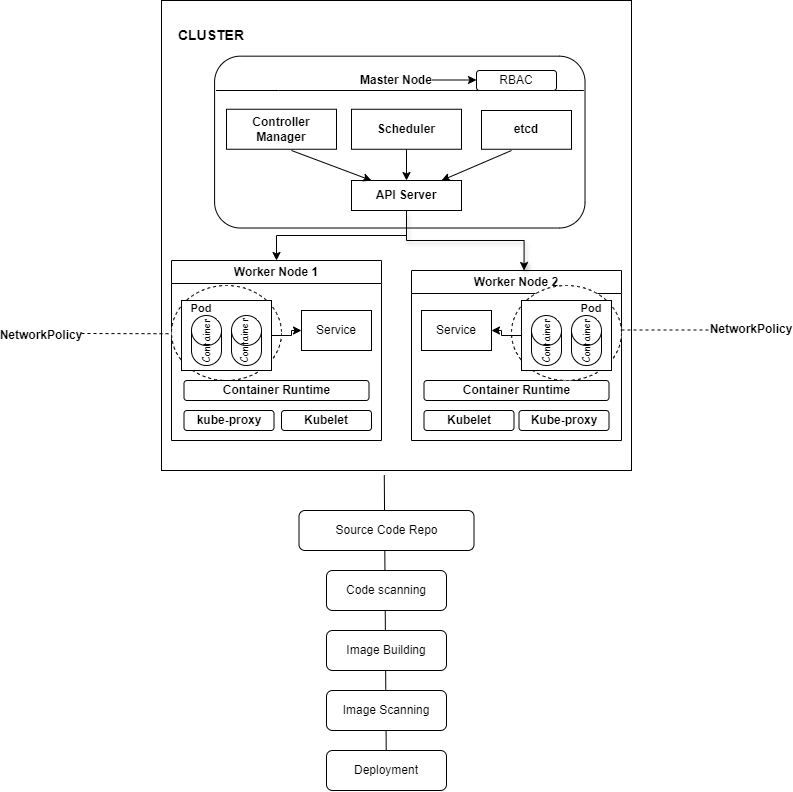

The diagram above was exported from draw.io. Its source (the exported page's mxGraphModel, read from the mxfile embedded in the PNG):
<mxGraphModel dx="1644" dy="1546" grid="1" gridSize="10" guides="1" tooltips="1" connect="1" arrows="1" fold="1" page="1" pageScale="1" pageWidth="850" pageHeight="1100" math="0" shadow="0">
  <root>
    <mxCell id="0" />
    <mxCell id="1" parent="0" />
    <mxCell id="Omd2RjNGxf4a62xmxYSu-58" value="&lt;font face=&quot;Comic Sans MS&quot; style=&quot;font-size: 10px;&quot;&gt;Container&lt;/font&gt;" style="text;strokeColor=none;align=center;fillColor=none;html=1;verticalAlign=middle;whiteSpace=wrap;rounded=0;rotation=-90;" parent="1" vertex="1">
      <mxGeometry x="212.5" y="285" width="60" height="30" as="geometry" />
    </mxCell>
    <mxCell id="Omd2RjNGxf4a62xmxYSu-2" value="&amp;nbsp; &amp;nbsp;&amp;nbsp;" style="whiteSpace=wrap;html=1;aspect=fixed;" parent="1" vertex="1">
      <mxGeometry x="160" y="-40" width="470" height="470" as="geometry" />
    </mxCell>
    <mxCell id="Omd2RjNGxf4a62xmxYSu-1" value="" style="rounded=1;whiteSpace=wrap;html=1;rotation=90;" parent="1" vertex="1">
      <mxGeometry x="312.39" y="-83.63" width="171.84" height="370.44" as="geometry" />
    </mxCell>
    <mxCell id="Omd2RjNGxf4a62xmxYSu-3" value="&lt;b&gt;&lt;font style=&quot;font-size: 14px;&quot;&gt;CLUSTER&lt;/font&gt;&lt;/b&gt;" style="text;strokeColor=none;align=center;fillColor=none;html=1;verticalAlign=middle;whiteSpace=wrap;rounded=0;" parent="1" vertex="1">
      <mxGeometry x="180" y="-20" width="60" height="30" as="geometry" />
    </mxCell>
    <mxCell id="Omd2RjNGxf4a62xmxYSu-5" value="" style="endArrow=none;html=1;rounded=0;" parent="1" edge="1">
      <mxGeometry width="50" height="50" relative="1" as="geometry">
        <mxPoint x="214.56" y="50" as="sourcePoint" />
        <mxPoint x="567.06" y="50" as="targetPoint" />
        <Array as="points">
          <mxPoint x="277.06" y="50" />
          <mxPoint x="567.06" y="50" />
          <mxPoint x="567.06" y="50" />
          <mxPoint x="582.06" y="50" />
        </Array>
      </mxGeometry>
    </mxCell>
    <mxCell id="Omd2RjNGxf4a62xmxYSu-6" value="" style="rounded=0;whiteSpace=wrap;html=1;" parent="1" vertex="1">
      <mxGeometry x="225" y="68.75" width="110" height="40" as="geometry" />
    </mxCell>
    <mxCell id="Omd2RjNGxf4a62xmxYSu-7" value="" style="rounded=0;whiteSpace=wrap;html=1;" parent="1" vertex="1">
      <mxGeometry x="350" y="68.76" width="110" height="40" as="geometry" />
    </mxCell>
    <mxCell id="Omd2RjNGxf4a62xmxYSu-8" value="" style="rounded=0;whiteSpace=wrap;html=1;" parent="1" vertex="1">
      <mxGeometry x="480" y="70" width="90" height="38.76" as="geometry" />
    </mxCell>
    <mxCell id="Omd2RjNGxf4a62xmxYSu-9" value="" style="rounded=0;whiteSpace=wrap;html=1;" parent="1" vertex="1">
      <mxGeometry x="350" y="140" width="110" height="30" as="geometry" />
    </mxCell>
    <mxCell id="Omd2RjNGxf4a62xmxYSu-10" value="&lt;b&gt;Controller Manager&lt;/b&gt;" style="text;strokeColor=none;align=center;fillColor=none;html=1;verticalAlign=middle;whiteSpace=wrap;rounded=0;" parent="1" vertex="1">
      <mxGeometry x="235" y="70.63" width="90" height="36.25" as="geometry" />
    </mxCell>
    <mxCell id="Omd2RjNGxf4a62xmxYSu-11" value="&lt;b&gt;Scheduler&lt;/b&gt;" style="text;strokeColor=none;align=center;fillColor=none;html=1;verticalAlign=middle;whiteSpace=wrap;rounded=0;" parent="1" vertex="1">
      <mxGeometry x="360" y="74.07" width="90" height="29.37" as="geometry" />
    </mxCell>
    <mxCell id="Omd2RjNGxf4a62xmxYSu-12" value="&lt;b&gt;etcd&lt;/b&gt;" style="text;strokeColor=none;align=center;fillColor=none;html=1;verticalAlign=middle;whiteSpace=wrap;rounded=0;" parent="1" vertex="1">
      <mxGeometry x="480" y="71.72" width="90" height="34.07" as="geometry" />
    </mxCell>
    <mxCell id="Omd2RjNGxf4a62xmxYSu-28" style="edgeStyle=orthogonalEdgeStyle;rounded=0;orthogonalLoop=1;jettySize=auto;html=1;exitX=0.5;exitY=1;exitDx=0;exitDy=0;" parent="1" source="Omd2RjNGxf4a62xmxYSu-13" target="Omd2RjNGxf4a62xmxYSu-25" edge="1">
      <mxGeometry relative="1" as="geometry" />
    </mxCell>
    <mxCell id="Omd2RjNGxf4a62xmxYSu-13" value="&lt;b&gt;API Server&lt;/b&gt;" style="text;strokeColor=none;align=center;fillColor=none;html=1;verticalAlign=middle;whiteSpace=wrap;rounded=0;" parent="1" vertex="1">
      <mxGeometry x="360" y="140" width="90" height="30" as="geometry" />
    </mxCell>
    <mxCell id="Omd2RjNGxf4a62xmxYSu-17" value="&lt;b&gt;Master Node&lt;/b&gt;" style="text;strokeColor=none;align=center;fillColor=none;html=1;verticalAlign=middle;whiteSpace=wrap;rounded=0;" parent="1" vertex="1">
      <mxGeometry x="330" y="30" width="130" height="20" as="geometry" />
    </mxCell>
    <mxCell id="Omd2RjNGxf4a62xmxYSu-25" value="Worker Node 1" style="swimlane;whiteSpace=wrap;html=1;" parent="1" vertex="1">
      <mxGeometry x="170" y="220" width="210" height="180" as="geometry" />
    </mxCell>
    <mxCell id="bI6ZCfjWMWezhAqJsedS-10" value="Attribute" style="ellipse;whiteSpace=wrap;html=1;align=center;dashed=1;" vertex="1" parent="Omd2RjNGxf4a62xmxYSu-25">
      <mxGeometry y="25" width="110" height="95" as="geometry" />
    </mxCell>
    <mxCell id="Omd2RjNGxf4a62xmxYSu-49" value="&lt;b&gt;Kubelet&lt;/b&gt;" style="rounded=1;whiteSpace=wrap;html=1;" parent="Omd2RjNGxf4a62xmxYSu-25" vertex="1">
      <mxGeometry x="110" y="150" width="90" height="20" as="geometry" />
    </mxCell>
    <mxCell id="Omd2RjNGxf4a62xmxYSu-27" value="Worker Node 2" style="swimlane;whiteSpace=wrap;html=1;" parent="1" vertex="1">
      <mxGeometry x="410" y="230" width="210" height="170" as="geometry" />
    </mxCell>
    <mxCell id="Omd2RjNGxf4a62xmxYSu-50" value="&lt;b&gt;Container Runtime&lt;/b&gt;" style="rounded=1;whiteSpace=wrap;html=1;" parent="Omd2RjNGxf4a62xmxYSu-27" vertex="1">
      <mxGeometry x="12.5" y="110" width="185" height="20" as="geometry" />
    </mxCell>
    <mxCell id="Omd2RjNGxf4a62xmxYSu-51" value="&lt;b&gt;Kubelet&lt;/b&gt;" style="rounded=1;whiteSpace=wrap;html=1;" parent="Omd2RjNGxf4a62xmxYSu-27" vertex="1">
      <mxGeometry x="12.5" y="140" width="90" height="20" as="geometry" />
    </mxCell>
    <mxCell id="Omd2RjNGxf4a62xmxYSu-52" value="&lt;b&gt;Kube-proxy&lt;/b&gt;" style="rounded=1;whiteSpace=wrap;html=1;" parent="Omd2RjNGxf4a62xmxYSu-27" vertex="1">
      <mxGeometry x="107.5" y="140" width="90" height="20" as="geometry" />
    </mxCell>
    <mxCell id="bI6ZCfjWMWezhAqJsedS-12" value="Attribute" style="ellipse;whiteSpace=wrap;html=1;align=center;dashed=1;" vertex="1" parent="Omd2RjNGxf4a62xmxYSu-27">
      <mxGeometry x="100" y="15" width="110" height="95" as="geometry" />
    </mxCell>
    <mxCell id="Omd2RjNGxf4a62xmxYSu-29" style="edgeStyle=orthogonalEdgeStyle;rounded=0;orthogonalLoop=1;jettySize=auto;html=1;entryX=0.536;entryY=0;entryDx=0;entryDy=0;entryPerimeter=0;shadow=1;" parent="1" source="Omd2RjNGxf4a62xmxYSu-13" target="Omd2RjNGxf4a62xmxYSu-27" edge="1">
      <mxGeometry relative="1" as="geometry" />
    </mxCell>
    <mxCell id="bI6ZCfjWMWezhAqJsedS-5" style="edgeStyle=orthogonalEdgeStyle;rounded=0;orthogonalLoop=1;jettySize=auto;html=1;entryX=0;entryY=0.5;entryDx=0;entryDy=0;" edge="1" parent="1" source="Omd2RjNGxf4a62xmxYSu-32" target="Omd2RjNGxf4a62xmxYSu-35">
      <mxGeometry relative="1" as="geometry" />
    </mxCell>
    <mxCell id="Omd2RjNGxf4a62xmxYSu-32" value="" style="rounded=0;whiteSpace=wrap;html=1;" parent="1" vertex="1">
      <mxGeometry x="180" y="260" width="90" height="70" as="geometry" />
    </mxCell>
    <mxCell id="Omd2RjNGxf4a62xmxYSu-35" value="Service" style="rounded=0;whiteSpace=wrap;html=1;" parent="1" vertex="1">
      <mxGeometry x="300" y="270" width="70" height="40" as="geometry" />
    </mxCell>
    <mxCell id="bI6ZCfjWMWezhAqJsedS-7" style="edgeStyle=orthogonalEdgeStyle;rounded=0;orthogonalLoop=1;jettySize=auto;html=1;entryX=1;entryY=0.5;entryDx=0;entryDy=0;" edge="1" parent="1" source="Omd2RjNGxf4a62xmxYSu-36" target="Omd2RjNGxf4a62xmxYSu-37">
      <mxGeometry relative="1" as="geometry" />
    </mxCell>
    <mxCell id="Omd2RjNGxf4a62xmxYSu-36" value="" style="rounded=0;whiteSpace=wrap;html=1;" parent="1" vertex="1">
      <mxGeometry x="520" y="260" width="90" height="70" as="geometry" />
    </mxCell>
    <mxCell id="Omd2RjNGxf4a62xmxYSu-37" value="Service" style="rounded=0;whiteSpace=wrap;html=1;" parent="1" vertex="1">
      <mxGeometry x="420" y="270" width="70" height="40" as="geometry" />
    </mxCell>
    <mxCell id="Omd2RjNGxf4a62xmxYSu-38" value="" style="shape=cylinder3;whiteSpace=wrap;html=1;boundedLbl=1;backgroundOutline=1;size=15;" parent="1" vertex="1">
      <mxGeometry x="190" y="275" width="30" height="50" as="geometry" />
    </mxCell>
    <mxCell id="Omd2RjNGxf4a62xmxYSu-39" value="" style="shape=cylinder3;whiteSpace=wrap;html=1;boundedLbl=1;backgroundOutline=1;size=15;" parent="1" vertex="1">
      <mxGeometry x="230" y="275" width="30" height="50" as="geometry" />
    </mxCell>
    <mxCell id="Omd2RjNGxf4a62xmxYSu-44" value="" style="shape=cylinder3;whiteSpace=wrap;html=1;boundedLbl=1;backgroundOutline=1;size=15;" parent="1" vertex="1">
      <mxGeometry x="530" y="275" width="30" height="50" as="geometry" />
    </mxCell>
    <mxCell id="Omd2RjNGxf4a62xmxYSu-45" value="" style="shape=cylinder3;whiteSpace=wrap;html=1;boundedLbl=1;backgroundOutline=1;size=15;" parent="1" vertex="1">
      <mxGeometry x="570" y="275" width="30" height="50" as="geometry" />
    </mxCell>
    <mxCell id="Omd2RjNGxf4a62xmxYSu-47" value="&lt;b&gt;Container Runtime&lt;/b&gt;" style="rounded=1;whiteSpace=wrap;html=1;" parent="1" vertex="1">
      <mxGeometry x="182.5" y="340" width="185" height="20" as="geometry" />
    </mxCell>
    <mxCell id="Omd2RjNGxf4a62xmxYSu-48" value="&lt;b&gt;kube-proxy&lt;/b&gt;" style="rounded=1;whiteSpace=wrap;html=1;" parent="1" vertex="1">
      <mxGeometry x="182.5" y="370" width="90" height="20" as="geometry" />
    </mxCell>
    <mxCell id="Omd2RjNGxf4a62xmxYSu-53" value="&lt;b&gt;&lt;font style=&quot;font-size: 11px;&quot;&gt;Pod&lt;/font&gt;&lt;/b&gt;" style="text;strokeColor=none;align=center;fillColor=none;html=1;verticalAlign=middle;whiteSpace=wrap;rounded=0;" parent="1" vertex="1">
      <mxGeometry x="170" y="257.5" width="60" height="21.25" as="geometry" />
    </mxCell>
    <mxCell id="Omd2RjNGxf4a62xmxYSu-56" value="&lt;b&gt;&lt;font style=&quot;font-size: 11px;&quot;&gt;Pod&lt;/font&gt;&lt;/b&gt;" style="text;strokeColor=none;align=center;fillColor=none;html=1;verticalAlign=middle;whiteSpace=wrap;rounded=0;" parent="1" vertex="1">
      <mxGeometry x="560" y="261.88" width="60" height="12.5" as="geometry" />
    </mxCell>
    <mxCell id="Omd2RjNGxf4a62xmxYSu-57" value="&lt;font face=&quot;Comic Sans MS&quot; style=&quot;font-size: 10px;&quot;&gt;Container&lt;/font&gt;" style="text;strokeColor=none;align=center;fillColor=none;html=1;verticalAlign=middle;whiteSpace=wrap;rounded=0;rotation=-90;" parent="1" vertex="1">
      <mxGeometry x="175" y="285" width="60" height="30" as="geometry" />
    </mxCell>
    <mxCell id="Omd2RjNGxf4a62xmxYSu-63" value="&lt;font face=&quot;Comic Sans MS&quot; style=&quot;font-size: 10px;&quot;&gt;Container&lt;/font&gt;" style="text;strokeColor=none;align=center;fillColor=none;html=1;verticalAlign=middle;whiteSpace=wrap;rounded=0;rotation=-90;" parent="1" vertex="1">
      <mxGeometry x="515" y="285" width="60" height="30" as="geometry" />
    </mxCell>
    <mxCell id="Omd2RjNGxf4a62xmxYSu-64" value="&lt;font face=&quot;Comic Sans MS&quot; style=&quot;font-size: 10px;&quot;&gt;Container&lt;/font&gt;" style="text;strokeColor=none;align=center;fillColor=none;html=1;verticalAlign=middle;whiteSpace=wrap;rounded=0;rotation=-90;" parent="1" vertex="1">
      <mxGeometry x="555" y="285" width="60" height="30" as="geometry" />
    </mxCell>
    <mxCell id="n35lZ5wBLrpIbvHK7LEX-8" value="" style="endArrow=classic;html=1;rounded=0;elbow=vertical;exitX=0.611;exitY=1.086;exitDx=0;exitDy=0;exitPerimeter=0;" parent="1" source="Omd2RjNGxf4a62xmxYSu-10" edge="1">
      <mxGeometry width="50" height="50" relative="1" as="geometry">
        <mxPoint x="325" y="120" as="sourcePoint" />
        <mxPoint x="370" y="140" as="targetPoint" />
      </mxGeometry>
    </mxCell>
    <mxCell id="n35lZ5wBLrpIbvHK7LEX-9" value="" style="endArrow=classic;html=1;rounded=0;elbow=vertical;entryX=0.889;entryY=0;entryDx=0;entryDy=0;entryPerimeter=0;" parent="1" target="Omd2RjNGxf4a62xmxYSu-13" edge="1">
      <mxGeometry width="50" height="50" relative="1" as="geometry">
        <mxPoint x="510" y="110" as="sourcePoint" />
        <mxPoint x="465" y="108.75" as="targetPoint" />
      </mxGeometry>
    </mxCell>
    <mxCell id="n35lZ5wBLrpIbvHK7LEX-10" value="" style="endArrow=classic;html=1;rounded=0;elbow=vertical;entryX=0.5;entryY=0;entryDx=0;entryDy=0;exitX=0.5;exitY=1;exitDx=0;exitDy=0;" parent="1" source="Omd2RjNGxf4a62xmxYSu-7" target="Omd2RjNGxf4a62xmxYSu-13" edge="1">
      <mxGeometry width="50" height="50" relative="1" as="geometry">
        <mxPoint x="415.00425380710664" y="139.99999999999977" as="sourcePoint" />
        <mxPoint x="395.31" y="93.48000000000002" as="targetPoint" />
      </mxGeometry>
    </mxCell>
    <mxCell id="bI6ZCfjWMWezhAqJsedS-25" value="" style="endArrow=none;html=1;rounded=0;exitX=0.5;exitY=1;exitDx=0;exitDy=0;entryX=0.474;entryY=1.01;entryDx=0;entryDy=0;entryPerimeter=0;" edge="1" parent="1" source="bI6ZCfjWMWezhAqJsedS-4" target="Omd2RjNGxf4a62xmxYSu-2">
      <mxGeometry width="50" height="50" relative="1" as="geometry">
        <mxPoint x="340" y="480" as="sourcePoint" />
        <mxPoint x="390" y="430" as="targetPoint" />
      </mxGeometry>
    </mxCell>
    <mxCell id="bI6ZCfjWMWezhAqJsedS-2" value="Image Building" style="rounded=1;whiteSpace=wrap;html=1;" vertex="1" parent="1">
      <mxGeometry x="325" y="590" width="120" height="40" as="geometry" />
    </mxCell>
    <mxCell id="bI6ZCfjWMWezhAqJsedS-3" value="Image Scanning" style="rounded=1;whiteSpace=wrap;html=1;" vertex="1" parent="1">
      <mxGeometry x="325" y="650" width="120" height="40" as="geometry" />
    </mxCell>
    <mxCell id="bI6ZCfjWMWezhAqJsedS-1" value="Code scanning" style="rounded=1;whiteSpace=wrap;html=1;" vertex="1" parent="1">
      <mxGeometry x="325" y="530" width="120" height="40" as="geometry" />
    </mxCell>
    <mxCell id="bI6ZCfjWMWezhAqJsedS-4" value="Deployment" style="rounded=1;whiteSpace=wrap;html=1;" vertex="1" parent="1">
      <mxGeometry x="325" y="710" width="120" height="40" as="geometry" />
    </mxCell>
    <mxCell id="bI6ZCfjWMWezhAqJsedS-13" value="" style="endArrow=none;dashed=1;html=1;rounded=0;entryX=0.017;entryY=0.709;entryDx=0;entryDy=0;entryPerimeter=0;" edge="1" parent="1" target="Omd2RjNGxf4a62xmxYSu-2">
      <mxGeometry width="50" height="50" relative="1" as="geometry">
        <mxPoint x="80" y="293" as="sourcePoint" />
        <mxPoint x="140" y="265" as="targetPoint" />
      </mxGeometry>
    </mxCell>
    <mxCell id="bI6ZCfjWMWezhAqJsedS-14" value="&lt;b&gt;NetworkPolicy&lt;/b&gt;" style="text;strokeColor=none;align=center;fillColor=none;html=1;verticalAlign=middle;whiteSpace=wrap;rounded=0;" vertex="1" parent="1">
      <mxGeometry x="10" y="280" width="60" height="30" as="geometry" />
    </mxCell>
    <mxCell id="bI6ZCfjWMWezhAqJsedS-15" value="" style="endArrow=none;dashed=1;html=1;rounded=0;entryX=0.017;entryY=0.709;entryDx=0;entryDy=0;entryPerimeter=0;" edge="1" parent="1">
      <mxGeometry width="50" height="50" relative="1" as="geometry">
        <mxPoint x="620" y="289.5" as="sourcePoint" />
        <mxPoint x="708" y="289.5" as="targetPoint" />
      </mxGeometry>
    </mxCell>
    <mxCell id="bI6ZCfjWMWezhAqJsedS-18" value="&lt;b&gt;NetworkPolicy&lt;/b&gt;" style="text;strokeColor=none;align=center;fillColor=none;html=1;verticalAlign=middle;whiteSpace=wrap;rounded=0;" vertex="1" parent="1">
      <mxGeometry x="720" y="274.38" width="60" height="30" as="geometry" />
    </mxCell>
    <mxCell id="bI6ZCfjWMWezhAqJsedS-19" value="&lt;font face=&quot;Comic Sans MS&quot; style=&quot;font-size: 10px;&quot;&gt;Container&lt;/font&gt;" style="text;strokeColor=none;align=center;fillColor=none;html=1;verticalAlign=middle;whiteSpace=wrap;rounded=0;rotation=-90;" vertex="1" parent="1">
      <mxGeometry x="212.5" y="285" width="60" height="30" as="geometry" />
    </mxCell>
    <mxCell id="bI6ZCfjWMWezhAqJsedS-20" value="RBAC" style="rounded=1;whiteSpace=wrap;html=1;" vertex="1" parent="1">
      <mxGeometry x="475" y="30" width="80" height="20" as="geometry" />
    </mxCell>
    <mxCell id="bI6ZCfjWMWezhAqJsedS-23" value="" style="endArrow=classic;html=1;rounded=0;" edge="1" parent="1">
      <mxGeometry width="50" height="50" relative="1" as="geometry">
        <mxPoint x="430.77" y="39.5" as="sourcePoint" />
        <mxPoint x="475" y="39.5" as="targetPoint" />
      </mxGeometry>
    </mxCell>
    <mxCell id="bI6ZCfjWMWezhAqJsedS-24" value="Source Code Repo" style="rounded=1;whiteSpace=wrap;html=1;" vertex="1" parent="1">
      <mxGeometry x="297.5" y="470" width="175" height="40" as="geometry" />
    </mxCell>
  </root>
</mxGraphModel>